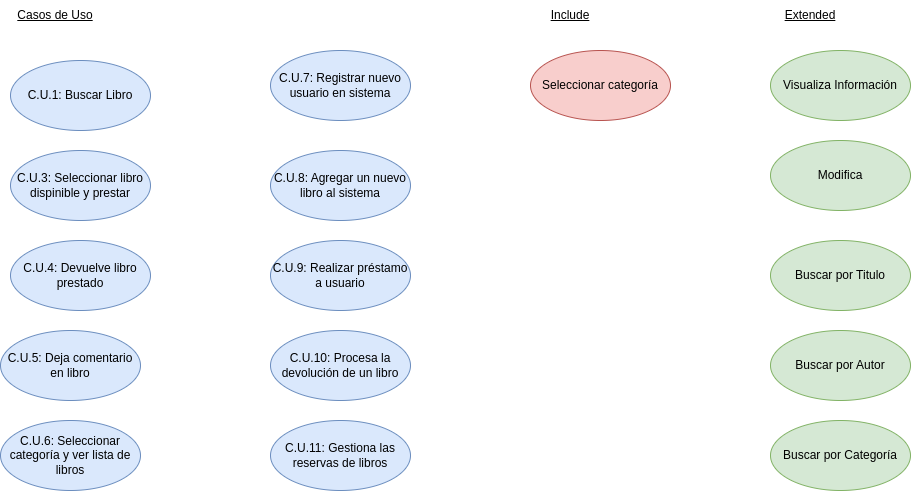

The diagram above was exported from draw.io. Its source (the exported page's mxGraphModel, read from the mxfile embedded in the PNG):
<mxGraphModel dx="2327" dy="774" grid="1" gridSize="10" guides="1" tooltips="1" connect="1" arrows="1" fold="1" page="1" pageScale="1" pageWidth="827" pageHeight="1169" math="0" shadow="0">
  <root>
    <mxCell id="0" />
    <mxCell id="1" parent="0" />
    <mxCell id="SsGyA-gNIIas09xebTyV-1" value="C.U.1: Buscar Libro" style="ellipse;whiteSpace=wrap;html=1;fillColor=#dae8fc;strokeColor=#6c8ebf;" vertex="1" parent="1">
      <mxGeometry x="-32" y="280" width="140" height="70" as="geometry" />
    </mxCell>
    <mxCell id="SsGyA-gNIIas09xebTyV-2" value="&lt;u&gt;Casos de Uso&lt;/u&gt;" style="text;html=1;strokeColor=none;fillColor=none;align=center;verticalAlign=middle;whiteSpace=wrap;rounded=0;" vertex="1" parent="1">
      <mxGeometry x="-27" y="220" width="80" height="30" as="geometry" />
    </mxCell>
    <mxCell id="SsGyA-gNIIas09xebTyV-3" value="C.U.3: Seleccionar libro dispinible y prestar" style="ellipse;whiteSpace=wrap;html=1;fillColor=#dae8fc;strokeColor=#6c8ebf;" vertex="1" parent="1">
      <mxGeometry x="-32" y="370" width="140" height="70" as="geometry" />
    </mxCell>
    <mxCell id="SsGyA-gNIIas09xebTyV-4" value="C.U.4: Devuelve libro prestado" style="ellipse;whiteSpace=wrap;html=1;fillColor=#dae8fc;strokeColor=#6c8ebf;" vertex="1" parent="1">
      <mxGeometry x="-32" y="460" width="140" height="70" as="geometry" />
    </mxCell>
    <mxCell id="SsGyA-gNIIas09xebTyV-5" value="C.U.5: Deja comentario en libro" style="ellipse;whiteSpace=wrap;html=1;fillColor=#dae8fc;strokeColor=#6c8ebf;" vertex="1" parent="1">
      <mxGeometry x="-42" y="550" width="140" height="70" as="geometry" />
    </mxCell>
    <mxCell id="SsGyA-gNIIas09xebTyV-6" value="C.U.6: Seleccionar categoría y ver lista de libros" style="ellipse;whiteSpace=wrap;html=1;fillColor=#dae8fc;strokeColor=#6c8ebf;" vertex="1" parent="1">
      <mxGeometry x="-42" y="640" width="140" height="70" as="geometry" />
    </mxCell>
    <mxCell id="SsGyA-gNIIas09xebTyV-7" value="C.U.7: Registrar nuevo usuario en sistema" style="ellipse;whiteSpace=wrap;html=1;fillColor=#dae8fc;strokeColor=#6c8ebf;" vertex="1" parent="1">
      <mxGeometry x="228" y="270" width="140" height="70" as="geometry" />
    </mxCell>
    <mxCell id="SsGyA-gNIIas09xebTyV-8" value="C.U.8: Agregar un nuevo libro al sistema" style="ellipse;whiteSpace=wrap;html=1;fillColor=#dae8fc;strokeColor=#6c8ebf;" vertex="1" parent="1">
      <mxGeometry x="228" y="370" width="140" height="70" as="geometry" />
    </mxCell>
    <mxCell id="SsGyA-gNIIas09xebTyV-9" value="C.U.9: Realizar préstamo a usuario" style="ellipse;whiteSpace=wrap;html=1;fillColor=#dae8fc;strokeColor=#6c8ebf;" vertex="1" parent="1">
      <mxGeometry x="228" y="460" width="140" height="70" as="geometry" />
    </mxCell>
    <mxCell id="SsGyA-gNIIas09xebTyV-10" value="C.U.10: Procesa la devolución de un libro" style="ellipse;whiteSpace=wrap;html=1;fillColor=#dae8fc;strokeColor=#6c8ebf;" vertex="1" parent="1">
      <mxGeometry x="228" y="550" width="140" height="70" as="geometry" />
    </mxCell>
    <mxCell id="SsGyA-gNIIas09xebTyV-11" value="C.U.11: Gestiona las reservas de libros" style="ellipse;whiteSpace=wrap;html=1;fillColor=#dae8fc;strokeColor=#6c8ebf;" vertex="1" parent="1">
      <mxGeometry x="228" y="640" width="140" height="70" as="geometry" />
    </mxCell>
    <mxCell id="SsGyA-gNIIas09xebTyV-12" value="Seleccionar categoría" style="ellipse;whiteSpace=wrap;html=1;fillColor=#f8cecc;strokeColor=#b85450;" vertex="1" parent="1">
      <mxGeometry x="488" y="270" width="140" height="70" as="geometry" />
    </mxCell>
    <mxCell id="SsGyA-gNIIas09xebTyV-13" value="&lt;u&gt;Include&lt;/u&gt;" style="text;html=1;strokeColor=none;fillColor=none;align=center;verticalAlign=middle;whiteSpace=wrap;rounded=0;" vertex="1" parent="1">
      <mxGeometry x="488" y="220" width="80" height="30" as="geometry" />
    </mxCell>
    <mxCell id="SsGyA-gNIIas09xebTyV-14" value="Visualiza Información" style="ellipse;whiteSpace=wrap;html=1;fillColor=#d5e8d4;strokeColor=#82b366;" vertex="1" parent="1">
      <mxGeometry x="728" y="270" width="140" height="70" as="geometry" />
    </mxCell>
    <mxCell id="SsGyA-gNIIas09xebTyV-15" value="Modifica" style="ellipse;whiteSpace=wrap;html=1;fillColor=#d5e8d4;strokeColor=#82b366;" vertex="1" parent="1">
      <mxGeometry x="728" y="360" width="140" height="70" as="geometry" />
    </mxCell>
    <mxCell id="SsGyA-gNIIas09xebTyV-16" value="Buscar por Titulo" style="ellipse;whiteSpace=wrap;html=1;fillColor=#d5e8d4;strokeColor=#82b366;" vertex="1" parent="1">
      <mxGeometry x="728" y="460" width="140" height="70" as="geometry" />
    </mxCell>
    <mxCell id="SsGyA-gNIIas09xebTyV-17" value="Buscar por Autor" style="ellipse;whiteSpace=wrap;html=1;fillColor=#d5e8d4;strokeColor=#82b366;" vertex="1" parent="1">
      <mxGeometry x="728" y="550" width="140" height="70" as="geometry" />
    </mxCell>
    <mxCell id="SsGyA-gNIIas09xebTyV-18" value="Buscar por Categoría" style="ellipse;whiteSpace=wrap;html=1;fillColor=#d5e8d4;strokeColor=#82b366;" vertex="1" parent="1">
      <mxGeometry x="728" y="640" width="140" height="70" as="geometry" />
    </mxCell>
    <mxCell id="SsGyA-gNIIas09xebTyV-19" value="&lt;u&gt;Extended&lt;/u&gt;" style="text;html=1;strokeColor=none;fillColor=none;align=center;verticalAlign=middle;whiteSpace=wrap;rounded=0;" vertex="1" parent="1">
      <mxGeometry x="728" y="220" width="80" height="30" as="geometry" />
    </mxCell>
  </root>
</mxGraphModel>